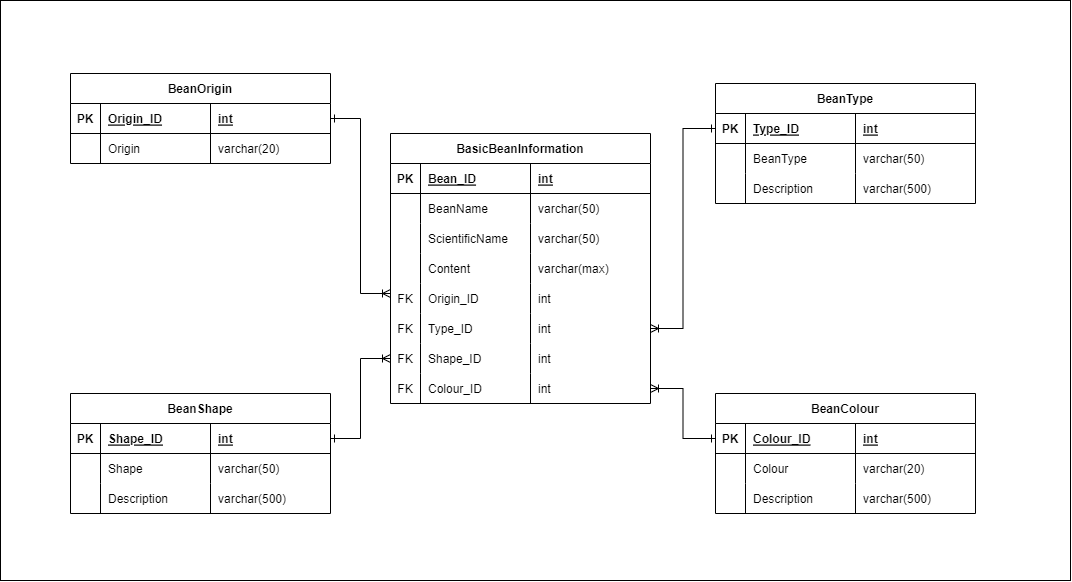

The diagram above was exported from draw.io. Its source (the exported page's mxGraphModel, read from the mxfile embedded in the PNG):
<mxGraphModel dx="2556" dy="920" grid="1" gridSize="10" guides="1" tooltips="1" connect="1" arrows="1" fold="1" page="1" pageScale="1" pageWidth="1169" pageHeight="827" math="0" shadow="0">
  <root>
    <mxCell id="0" />
    <mxCell id="1" parent="0" />
    <mxCell id="186" value="" style="rounded=0;whiteSpace=wrap;html=1;" vertex="1" parent="1">
      <mxGeometry x="-440" y="60" width="1070" height="580" as="geometry" />
    </mxCell>
    <mxCell id="32" value="BeanShape" style="shape=table;startSize=30;container=1;collapsible=1;childLayout=tableLayout;fixedRows=1;rowLines=0;fontStyle=1;align=center;resizeLast=1;" parent="1" vertex="1">
      <mxGeometry x="-370" y="453" width="260" height="120" as="geometry" />
    </mxCell>
    <mxCell id="33" value="" style="shape=partialRectangle;collapsible=0;dropTarget=0;pointerEvents=0;fillColor=none;points=[[0,0.5],[1,0.5]];portConstraint=eastwest;top=0;left=0;right=0;bottom=1;" parent="32" vertex="1">
      <mxGeometry y="30" width="260" height="30" as="geometry" />
    </mxCell>
    <mxCell id="34" value="PK" style="shape=partialRectangle;overflow=hidden;connectable=0;fillColor=none;top=0;left=0;bottom=0;right=0;fontStyle=1;" parent="33" vertex="1">
      <mxGeometry width="30" height="30" as="geometry">
        <mxRectangle width="30" height="30" as="alternateBounds" />
      </mxGeometry>
    </mxCell>
    <mxCell id="35" value="Shape_ID" style="shape=partialRectangle;overflow=hidden;connectable=0;fillColor=none;top=0;left=0;bottom=0;right=0;align=left;spacingLeft=6;fontStyle=5;" parent="33" vertex="1">
      <mxGeometry x="30" width="110" height="30" as="geometry">
        <mxRectangle width="110" height="30" as="alternateBounds" />
      </mxGeometry>
    </mxCell>
    <mxCell id="65" value="int" style="shape=partialRectangle;overflow=hidden;connectable=0;fillColor=none;top=0;left=0;bottom=0;right=0;align=left;spacingLeft=6;fontStyle=5;" parent="33" vertex="1">
      <mxGeometry x="140" width="120" height="30" as="geometry">
        <mxRectangle width="120" height="30" as="alternateBounds" />
      </mxGeometry>
    </mxCell>
    <mxCell id="36" value="" style="shape=partialRectangle;collapsible=0;dropTarget=0;pointerEvents=0;fillColor=none;points=[[0,0.5],[1,0.5]];portConstraint=eastwest;top=0;left=0;right=0;bottom=0;" parent="32" vertex="1">
      <mxGeometry y="60" width="260" height="30" as="geometry" />
    </mxCell>
    <mxCell id="37" value="" style="shape=partialRectangle;overflow=hidden;connectable=0;fillColor=none;top=0;left=0;bottom=0;right=0;" parent="36" vertex="1">
      <mxGeometry width="30" height="30" as="geometry">
        <mxRectangle width="30" height="30" as="alternateBounds" />
      </mxGeometry>
    </mxCell>
    <mxCell id="38" value="Shape" style="shape=partialRectangle;overflow=hidden;connectable=0;fillColor=none;top=0;left=0;bottom=0;right=0;align=left;spacingLeft=6;" parent="36" vertex="1">
      <mxGeometry x="30" width="110" height="30" as="geometry">
        <mxRectangle width="110" height="30" as="alternateBounds" />
      </mxGeometry>
    </mxCell>
    <mxCell id="66" value="varchar(50)" style="shape=partialRectangle;overflow=hidden;connectable=0;fillColor=none;top=0;left=0;bottom=0;right=0;align=left;spacingLeft=6;" parent="36" vertex="1">
      <mxGeometry x="140" width="120" height="30" as="geometry">
        <mxRectangle width="120" height="30" as="alternateBounds" />
      </mxGeometry>
    </mxCell>
    <mxCell id="178" style="shape=partialRectangle;collapsible=0;dropTarget=0;pointerEvents=0;fillColor=none;points=[[0,0.5],[1,0.5]];portConstraint=eastwest;top=0;left=0;right=0;bottom=0;" parent="32" vertex="1">
      <mxGeometry y="90" width="260" height="30" as="geometry" />
    </mxCell>
    <mxCell id="179" style="shape=partialRectangle;overflow=hidden;connectable=0;fillColor=none;top=0;left=0;bottom=0;right=0;" parent="178" vertex="1">
      <mxGeometry width="30" height="30" as="geometry">
        <mxRectangle width="30" height="30" as="alternateBounds" />
      </mxGeometry>
    </mxCell>
    <mxCell id="180" value="Description" style="shape=partialRectangle;overflow=hidden;connectable=0;fillColor=none;top=0;left=0;bottom=0;right=0;align=left;spacingLeft=6;" parent="178" vertex="1">
      <mxGeometry x="30" width="110" height="30" as="geometry">
        <mxRectangle width="110" height="30" as="alternateBounds" />
      </mxGeometry>
    </mxCell>
    <mxCell id="181" value="varchar(500)" style="shape=partialRectangle;overflow=hidden;connectable=0;fillColor=none;top=0;left=0;bottom=0;right=0;align=left;spacingLeft=6;" parent="178" vertex="1">
      <mxGeometry x="140" width="120" height="30" as="geometry">
        <mxRectangle width="120" height="30" as="alternateBounds" />
      </mxGeometry>
    </mxCell>
    <mxCell id="68" value="BeanOrigin" style="shape=table;startSize=30;container=1;collapsible=1;childLayout=tableLayout;fixedRows=1;rowLines=0;fontStyle=1;align=center;resizeLast=1;" parent="1" vertex="1">
      <mxGeometry x="-370" y="133" width="260" height="90" as="geometry" />
    </mxCell>
    <mxCell id="69" value="" style="shape=partialRectangle;collapsible=0;dropTarget=0;pointerEvents=0;fillColor=none;points=[[0,0.5],[1,0.5]];portConstraint=eastwest;top=0;left=0;right=0;bottom=1;" parent="68" vertex="1">
      <mxGeometry y="30" width="260" height="30" as="geometry" />
    </mxCell>
    <mxCell id="70" value="PK" style="shape=partialRectangle;overflow=hidden;connectable=0;fillColor=none;top=0;left=0;bottom=0;right=0;fontStyle=1;" parent="69" vertex="1">
      <mxGeometry width="30" height="30" as="geometry">
        <mxRectangle width="30" height="30" as="alternateBounds" />
      </mxGeometry>
    </mxCell>
    <mxCell id="71" value="Origin_ID" style="shape=partialRectangle;overflow=hidden;connectable=0;fillColor=none;top=0;left=0;bottom=0;right=0;align=left;spacingLeft=6;fontStyle=5;" parent="69" vertex="1">
      <mxGeometry x="30" width="110" height="30" as="geometry">
        <mxRectangle width="110" height="30" as="alternateBounds" />
      </mxGeometry>
    </mxCell>
    <mxCell id="72" value="int" style="shape=partialRectangle;overflow=hidden;connectable=0;fillColor=none;top=0;left=0;bottom=0;right=0;align=left;spacingLeft=6;fontStyle=5;" parent="69" vertex="1">
      <mxGeometry x="140" width="120" height="30" as="geometry">
        <mxRectangle width="120" height="30" as="alternateBounds" />
      </mxGeometry>
    </mxCell>
    <mxCell id="73" value="" style="shape=partialRectangle;collapsible=0;dropTarget=0;pointerEvents=0;fillColor=none;points=[[0,0.5],[1,0.5]];portConstraint=eastwest;top=0;left=0;right=0;bottom=0;" parent="68" vertex="1">
      <mxGeometry y="60" width="260" height="30" as="geometry" />
    </mxCell>
    <mxCell id="74" value="" style="shape=partialRectangle;overflow=hidden;connectable=0;fillColor=none;top=0;left=0;bottom=0;right=0;" parent="73" vertex="1">
      <mxGeometry width="30" height="30" as="geometry">
        <mxRectangle width="30" height="30" as="alternateBounds" />
      </mxGeometry>
    </mxCell>
    <mxCell id="75" value="Origin" style="shape=partialRectangle;overflow=hidden;connectable=0;fillColor=none;top=0;left=0;bottom=0;right=0;align=left;spacingLeft=6;" parent="73" vertex="1">
      <mxGeometry x="30" width="110" height="30" as="geometry">
        <mxRectangle width="110" height="30" as="alternateBounds" />
      </mxGeometry>
    </mxCell>
    <mxCell id="76" value="varchar(20)" style="shape=partialRectangle;overflow=hidden;connectable=0;fillColor=none;top=0;left=0;bottom=0;right=0;align=left;spacingLeft=6;" parent="73" vertex="1">
      <mxGeometry x="140" width="120" height="30" as="geometry">
        <mxRectangle width="120" height="30" as="alternateBounds" />
      </mxGeometry>
    </mxCell>
    <mxCell id="94" value="BasicBeanInformation" style="shape=table;startSize=30;container=1;collapsible=1;childLayout=tableLayout;fixedRows=1;rowLines=0;fontStyle=1;align=center;resizeLast=1;" parent="1" vertex="1">
      <mxGeometry x="-50" y="193" width="260" height="270" as="geometry" />
    </mxCell>
    <mxCell id="95" value="" style="shape=partialRectangle;collapsible=0;dropTarget=0;pointerEvents=0;fillColor=none;points=[[0,0.5],[1,0.5]];portConstraint=eastwest;top=0;left=0;right=0;bottom=1;" parent="94" vertex="1">
      <mxGeometry y="30" width="260" height="30" as="geometry" />
    </mxCell>
    <mxCell id="96" value="PK" style="shape=partialRectangle;overflow=hidden;connectable=0;fillColor=none;top=0;left=0;bottom=0;right=0;fontStyle=1;" parent="95" vertex="1">
      <mxGeometry width="30" height="30" as="geometry">
        <mxRectangle width="30" height="30" as="alternateBounds" />
      </mxGeometry>
    </mxCell>
    <mxCell id="97" value="Bean_ID" style="shape=partialRectangle;overflow=hidden;connectable=0;fillColor=none;top=0;left=0;bottom=0;right=0;align=left;spacingLeft=6;fontStyle=5;" parent="95" vertex="1">
      <mxGeometry x="30" width="110" height="30" as="geometry">
        <mxRectangle width="110" height="30" as="alternateBounds" />
      </mxGeometry>
    </mxCell>
    <mxCell id="98" value="int" style="shape=partialRectangle;overflow=hidden;connectable=0;fillColor=none;top=0;left=0;bottom=0;right=0;align=left;spacingLeft=6;fontStyle=5;" parent="95" vertex="1">
      <mxGeometry x="140" width="120" height="30" as="geometry">
        <mxRectangle width="120" height="30" as="alternateBounds" />
      </mxGeometry>
    </mxCell>
    <mxCell id="99" value="" style="shape=partialRectangle;collapsible=0;dropTarget=0;pointerEvents=0;fillColor=none;points=[[0,0.5],[1,0.5]];portConstraint=eastwest;top=0;left=0;right=0;bottom=0;" parent="94" vertex="1">
      <mxGeometry y="60" width="260" height="30" as="geometry" />
    </mxCell>
    <mxCell id="100" value="" style="shape=partialRectangle;overflow=hidden;connectable=0;fillColor=none;top=0;left=0;bottom=0;right=0;" parent="99" vertex="1">
      <mxGeometry width="30" height="30" as="geometry">
        <mxRectangle width="30" height="30" as="alternateBounds" />
      </mxGeometry>
    </mxCell>
    <mxCell id="101" value="BeanName" style="shape=partialRectangle;overflow=hidden;connectable=0;fillColor=none;top=0;left=0;bottom=0;right=0;align=left;spacingLeft=6;" parent="99" vertex="1">
      <mxGeometry x="30" width="110" height="30" as="geometry">
        <mxRectangle width="110" height="30" as="alternateBounds" />
      </mxGeometry>
    </mxCell>
    <mxCell id="102" value="varchar(50)" style="shape=partialRectangle;overflow=hidden;connectable=0;fillColor=none;top=0;left=0;bottom=0;right=0;align=left;spacingLeft=6;" parent="99" vertex="1">
      <mxGeometry x="140" width="120" height="30" as="geometry">
        <mxRectangle width="120" height="30" as="alternateBounds" />
      </mxGeometry>
    </mxCell>
    <mxCell id="103" value="" style="shape=partialRectangle;collapsible=0;dropTarget=0;pointerEvents=0;fillColor=none;points=[[0,0.5],[1,0.5]];portConstraint=eastwest;top=0;left=0;right=0;bottom=0;" parent="94" vertex="1">
      <mxGeometry y="90" width="260" height="30" as="geometry" />
    </mxCell>
    <mxCell id="104" value="" style="shape=partialRectangle;overflow=hidden;connectable=0;fillColor=none;top=0;left=0;bottom=0;right=0;" parent="103" vertex="1">
      <mxGeometry width="30" height="30" as="geometry">
        <mxRectangle width="30" height="30" as="alternateBounds" />
      </mxGeometry>
    </mxCell>
    <mxCell id="105" value="ScientificName" style="shape=partialRectangle;overflow=hidden;connectable=0;fillColor=none;top=0;left=0;bottom=0;right=0;align=left;spacingLeft=6;" parent="103" vertex="1">
      <mxGeometry x="30" width="110" height="30" as="geometry">
        <mxRectangle width="110" height="30" as="alternateBounds" />
      </mxGeometry>
    </mxCell>
    <mxCell id="106" value="varchar(50)" style="shape=partialRectangle;overflow=hidden;connectable=0;fillColor=none;top=0;left=0;bottom=0;right=0;align=left;spacingLeft=6;" parent="103" vertex="1">
      <mxGeometry x="140" width="120" height="30" as="geometry">
        <mxRectangle width="120" height="30" as="alternateBounds" />
      </mxGeometry>
    </mxCell>
    <mxCell id="172" style="shape=partialRectangle;collapsible=0;dropTarget=0;pointerEvents=0;fillColor=none;points=[[0,0.5],[1,0.5]];portConstraint=eastwest;top=0;left=0;right=0;bottom=0;" parent="94" vertex="1">
      <mxGeometry y="120" width="260" height="30" as="geometry" />
    </mxCell>
    <mxCell id="173" style="shape=partialRectangle;overflow=hidden;connectable=0;fillColor=none;top=0;left=0;bottom=0;right=0;" parent="172" vertex="1">
      <mxGeometry width="30" height="30" as="geometry">
        <mxRectangle width="30" height="30" as="alternateBounds" />
      </mxGeometry>
    </mxCell>
    <mxCell id="174" value="Content" style="shape=partialRectangle;overflow=hidden;connectable=0;fillColor=none;top=0;left=0;bottom=0;right=0;align=left;spacingLeft=6;" parent="172" vertex="1">
      <mxGeometry x="30" width="110" height="30" as="geometry">
        <mxRectangle width="110" height="30" as="alternateBounds" />
      </mxGeometry>
    </mxCell>
    <mxCell id="175" value="varchar(max)" style="shape=partialRectangle;overflow=hidden;connectable=0;fillColor=none;top=0;left=0;bottom=0;right=0;align=left;spacingLeft=6;" parent="172" vertex="1">
      <mxGeometry x="140" width="120" height="30" as="geometry">
        <mxRectangle width="120" height="30" as="alternateBounds" />
      </mxGeometry>
    </mxCell>
    <mxCell id="133" style="shape=partialRectangle;collapsible=0;dropTarget=0;pointerEvents=0;fillColor=none;points=[[0,0.5],[1,0.5]];portConstraint=eastwest;top=0;left=0;right=0;bottom=0;" parent="94" vertex="1">
      <mxGeometry y="150" width="260" height="30" as="geometry" />
    </mxCell>
    <mxCell id="134" value="FK" style="shape=partialRectangle;overflow=hidden;connectable=0;fillColor=none;top=0;left=0;bottom=0;right=0;" parent="133" vertex="1">
      <mxGeometry width="30" height="30" as="geometry">
        <mxRectangle width="30" height="30" as="alternateBounds" />
      </mxGeometry>
    </mxCell>
    <mxCell id="135" value="Origin_ID" style="shape=partialRectangle;overflow=hidden;connectable=0;fillColor=none;top=0;left=0;bottom=0;right=0;align=left;spacingLeft=6;" parent="133" vertex="1">
      <mxGeometry x="30" width="110" height="30" as="geometry">
        <mxRectangle width="110" height="30" as="alternateBounds" />
      </mxGeometry>
    </mxCell>
    <mxCell id="136" value="int" style="shape=partialRectangle;overflow=hidden;connectable=0;fillColor=none;top=0;left=0;bottom=0;right=0;align=left;spacingLeft=6;" parent="133" vertex="1">
      <mxGeometry x="140" width="120" height="30" as="geometry">
        <mxRectangle width="120" height="30" as="alternateBounds" />
      </mxGeometry>
    </mxCell>
    <mxCell id="137" style="shape=partialRectangle;collapsible=0;dropTarget=0;pointerEvents=0;fillColor=none;points=[[0,0.5],[1,0.5]];portConstraint=eastwest;top=0;left=0;right=0;bottom=0;" parent="94" vertex="1">
      <mxGeometry y="180" width="260" height="30" as="geometry" />
    </mxCell>
    <mxCell id="138" value="FK" style="shape=partialRectangle;overflow=hidden;connectable=0;fillColor=none;top=0;left=0;bottom=0;right=0;" parent="137" vertex="1">
      <mxGeometry width="30" height="30" as="geometry">
        <mxRectangle width="30" height="30" as="alternateBounds" />
      </mxGeometry>
    </mxCell>
    <mxCell id="139" value="Type_ID" style="shape=partialRectangle;overflow=hidden;connectable=0;fillColor=none;top=0;left=0;bottom=0;right=0;align=left;spacingLeft=6;" parent="137" vertex="1">
      <mxGeometry x="30" width="110" height="30" as="geometry">
        <mxRectangle width="110" height="30" as="alternateBounds" />
      </mxGeometry>
    </mxCell>
    <mxCell id="140" value="int" style="shape=partialRectangle;overflow=hidden;connectable=0;fillColor=none;top=0;left=0;bottom=0;right=0;align=left;spacingLeft=6;" parent="137" vertex="1">
      <mxGeometry x="140" width="120" height="30" as="geometry">
        <mxRectangle width="120" height="30" as="alternateBounds" />
      </mxGeometry>
    </mxCell>
    <mxCell id="146" style="shape=partialRectangle;collapsible=0;dropTarget=0;pointerEvents=0;fillColor=none;points=[[0,0.5],[1,0.5]];portConstraint=eastwest;top=0;left=0;right=0;bottom=0;" parent="94" vertex="1">
      <mxGeometry y="210" width="260" height="30" as="geometry" />
    </mxCell>
    <mxCell id="147" value="FK" style="shape=partialRectangle;overflow=hidden;connectable=0;fillColor=none;top=0;left=0;bottom=0;right=0;" parent="146" vertex="1">
      <mxGeometry width="30" height="30" as="geometry">
        <mxRectangle width="30" height="30" as="alternateBounds" />
      </mxGeometry>
    </mxCell>
    <mxCell id="148" value="Shape_ID" style="shape=partialRectangle;overflow=hidden;connectable=0;fillColor=none;top=0;left=0;bottom=0;right=0;align=left;spacingLeft=6;" parent="146" vertex="1">
      <mxGeometry x="30" width="110" height="30" as="geometry">
        <mxRectangle width="110" height="30" as="alternateBounds" />
      </mxGeometry>
    </mxCell>
    <mxCell id="149" value="int" style="shape=partialRectangle;overflow=hidden;connectable=0;fillColor=none;top=0;left=0;bottom=0;right=0;align=left;spacingLeft=6;" parent="146" vertex="1">
      <mxGeometry x="140" width="120" height="30" as="geometry">
        <mxRectangle width="120" height="30" as="alternateBounds" />
      </mxGeometry>
    </mxCell>
    <mxCell id="156" style="shape=partialRectangle;collapsible=0;dropTarget=0;pointerEvents=0;fillColor=none;points=[[0,0.5],[1,0.5]];portConstraint=eastwest;top=0;left=0;right=0;bottom=0;" parent="94" vertex="1">
      <mxGeometry y="240" width="260" height="30" as="geometry" />
    </mxCell>
    <mxCell id="157" value="FK" style="shape=partialRectangle;overflow=hidden;connectable=0;fillColor=none;top=0;left=0;bottom=0;right=0;" parent="156" vertex="1">
      <mxGeometry width="30" height="30" as="geometry">
        <mxRectangle width="30" height="30" as="alternateBounds" />
      </mxGeometry>
    </mxCell>
    <mxCell id="158" value="Colour_ID" style="shape=partialRectangle;overflow=hidden;connectable=0;fillColor=none;top=0;left=0;bottom=0;right=0;align=left;spacingLeft=6;" parent="156" vertex="1">
      <mxGeometry x="30" width="110" height="30" as="geometry">
        <mxRectangle width="110" height="30" as="alternateBounds" />
      </mxGeometry>
    </mxCell>
    <mxCell id="159" value="int" style="shape=partialRectangle;overflow=hidden;connectable=0;fillColor=none;top=0;left=0;bottom=0;right=0;align=left;spacingLeft=6;" parent="156" vertex="1">
      <mxGeometry x="140" width="120" height="30" as="geometry">
        <mxRectangle width="120" height="30" as="alternateBounds" />
      </mxGeometry>
    </mxCell>
    <mxCell id="107" value="BeanType" style="shape=table;startSize=30;container=1;collapsible=1;childLayout=tableLayout;fixedRows=1;rowLines=0;fontStyle=1;align=center;resizeLast=1;" parent="1" vertex="1">
      <mxGeometry x="275" y="143" width="260" height="120" as="geometry" />
    </mxCell>
    <mxCell id="108" value="" style="shape=partialRectangle;collapsible=0;dropTarget=0;pointerEvents=0;fillColor=none;points=[[0,0.5],[1,0.5]];portConstraint=eastwest;top=0;left=0;right=0;bottom=1;" parent="107" vertex="1">
      <mxGeometry y="30" width="260" height="30" as="geometry" />
    </mxCell>
    <mxCell id="109" value="PK" style="shape=partialRectangle;overflow=hidden;connectable=0;fillColor=none;top=0;left=0;bottom=0;right=0;fontStyle=1;" parent="108" vertex="1">
      <mxGeometry width="30" height="30" as="geometry">
        <mxRectangle width="30" height="30" as="alternateBounds" />
      </mxGeometry>
    </mxCell>
    <mxCell id="110" value="Type_ID" style="shape=partialRectangle;overflow=hidden;connectable=0;fillColor=none;top=0;left=0;bottom=0;right=0;align=left;spacingLeft=6;fontStyle=5;" parent="108" vertex="1">
      <mxGeometry x="30" width="110" height="30" as="geometry">
        <mxRectangle width="110" height="30" as="alternateBounds" />
      </mxGeometry>
    </mxCell>
    <mxCell id="111" value="int" style="shape=partialRectangle;overflow=hidden;connectable=0;fillColor=none;top=0;left=0;bottom=0;right=0;align=left;spacingLeft=6;fontStyle=5;" parent="108" vertex="1">
      <mxGeometry x="140" width="120" height="30" as="geometry">
        <mxRectangle width="120" height="30" as="alternateBounds" />
      </mxGeometry>
    </mxCell>
    <mxCell id="112" value="" style="shape=partialRectangle;collapsible=0;dropTarget=0;pointerEvents=0;fillColor=none;points=[[0,0.5],[1,0.5]];portConstraint=eastwest;top=0;left=0;right=0;bottom=0;" parent="107" vertex="1">
      <mxGeometry y="60" width="260" height="30" as="geometry" />
    </mxCell>
    <mxCell id="113" value="" style="shape=partialRectangle;overflow=hidden;connectable=0;fillColor=none;top=0;left=0;bottom=0;right=0;" parent="112" vertex="1">
      <mxGeometry width="30" height="30" as="geometry">
        <mxRectangle width="30" height="30" as="alternateBounds" />
      </mxGeometry>
    </mxCell>
    <mxCell id="114" value="BeanType" style="shape=partialRectangle;overflow=hidden;connectable=0;fillColor=none;top=0;left=0;bottom=0;right=0;align=left;spacingLeft=6;" parent="112" vertex="1">
      <mxGeometry x="30" width="110" height="30" as="geometry">
        <mxRectangle width="110" height="30" as="alternateBounds" />
      </mxGeometry>
    </mxCell>
    <mxCell id="115" value="varchar(50)" style="shape=partialRectangle;overflow=hidden;connectable=0;fillColor=none;top=0;left=0;bottom=0;right=0;align=left;spacingLeft=6;" parent="112" vertex="1">
      <mxGeometry x="140" width="120" height="30" as="geometry">
        <mxRectangle width="120" height="30" as="alternateBounds" />
      </mxGeometry>
    </mxCell>
    <mxCell id="116" value="" style="shape=partialRectangle;collapsible=0;dropTarget=0;pointerEvents=0;fillColor=none;points=[[0,0.5],[1,0.5]];portConstraint=eastwest;top=0;left=0;right=0;bottom=0;" parent="107" vertex="1">
      <mxGeometry y="90" width="260" height="30" as="geometry" />
    </mxCell>
    <mxCell id="117" value="" style="shape=partialRectangle;overflow=hidden;connectable=0;fillColor=none;top=0;left=0;bottom=0;right=0;" parent="116" vertex="1">
      <mxGeometry width="30" height="30" as="geometry">
        <mxRectangle width="30" height="30" as="alternateBounds" />
      </mxGeometry>
    </mxCell>
    <mxCell id="118" value="Description" style="shape=partialRectangle;overflow=hidden;connectable=0;fillColor=none;top=0;left=0;bottom=0;right=0;align=left;spacingLeft=6;" parent="116" vertex="1">
      <mxGeometry x="30" width="110" height="30" as="geometry">
        <mxRectangle width="110" height="30" as="alternateBounds" />
      </mxGeometry>
    </mxCell>
    <mxCell id="119" value="varchar(500)" style="shape=partialRectangle;overflow=hidden;connectable=0;fillColor=none;top=0;left=0;bottom=0;right=0;align=left;spacingLeft=6;" parent="116" vertex="1">
      <mxGeometry x="140" width="120" height="30" as="geometry">
        <mxRectangle width="120" height="30" as="alternateBounds" />
      </mxGeometry>
    </mxCell>
    <mxCell id="142" value="" style="edgeStyle=orthogonalEdgeStyle;fontSize=12;html=1;endArrow=ERone;endFill=1;rounded=0;entryX=1;entryY=0.5;entryDx=0;entryDy=0;startArrow=ERoneToMany;startFill=0;exitX=0;exitY=0.333;exitDx=0;exitDy=0;exitPerimeter=0;" parent="1" source="133" target="69" edge="1">
      <mxGeometry width="100" height="100" relative="1" as="geometry">
        <mxPoint x="-41" y="393" as="sourcePoint" />
        <mxPoint x="-120" y="393" as="targetPoint" />
      </mxGeometry>
    </mxCell>
    <mxCell id="143" value="" style="edgeStyle=orthogonalEdgeStyle;fontSize=12;html=1;endArrow=ERone;endFill=1;rounded=0;entryX=0;entryY=0.5;entryDx=0;entryDy=0;startArrow=ERoneToMany;startFill=0;" parent="1" source="137" target="108" edge="1">
      <mxGeometry width="100" height="100" relative="1" as="geometry">
        <mxPoint x="-40" y="332.99" as="sourcePoint" />
        <mxPoint x="-180" y="248" as="targetPoint" />
      </mxGeometry>
    </mxCell>
    <mxCell id="162" value="" style="edgeStyle=orthogonalEdgeStyle;fontSize=12;html=1;endArrow=ERone;endFill=1;rounded=0;startArrow=ERoneToMany;startFill=0;exitX=0;exitY=0.5;exitDx=0;exitDy=0;" parent="1" source="146" target="33" edge="1">
      <mxGeometry width="100" height="100" relative="1" as="geometry">
        <mxPoint x="-40" y="458" as="sourcePoint" />
        <mxPoint x="-230" y="538" as="targetPoint" />
      </mxGeometry>
    </mxCell>
    <mxCell id="163" value="BeanColour" style="shape=table;startSize=30;container=1;collapsible=1;childLayout=tableLayout;fixedRows=1;rowLines=0;fontStyle=1;align=center;resizeLast=1;" parent="1" vertex="1">
      <mxGeometry x="275" y="453" width="260" height="120" as="geometry" />
    </mxCell>
    <mxCell id="164" value="" style="shape=partialRectangle;collapsible=0;dropTarget=0;pointerEvents=0;fillColor=none;points=[[0,0.5],[1,0.5]];portConstraint=eastwest;top=0;left=0;right=0;bottom=1;" parent="163" vertex="1">
      <mxGeometry y="30" width="260" height="30" as="geometry" />
    </mxCell>
    <mxCell id="165" value="PK" style="shape=partialRectangle;overflow=hidden;connectable=0;fillColor=none;top=0;left=0;bottom=0;right=0;fontStyle=1;" parent="164" vertex="1">
      <mxGeometry width="30" height="30" as="geometry">
        <mxRectangle width="30" height="30" as="alternateBounds" />
      </mxGeometry>
    </mxCell>
    <mxCell id="166" value="Colour_ID" style="shape=partialRectangle;overflow=hidden;connectable=0;fillColor=none;top=0;left=0;bottom=0;right=0;align=left;spacingLeft=6;fontStyle=5;" parent="164" vertex="1">
      <mxGeometry x="30" width="110" height="30" as="geometry">
        <mxRectangle width="110" height="30" as="alternateBounds" />
      </mxGeometry>
    </mxCell>
    <mxCell id="167" value="int" style="shape=partialRectangle;overflow=hidden;connectable=0;fillColor=none;top=0;left=0;bottom=0;right=0;align=left;spacingLeft=6;fontStyle=5;" parent="164" vertex="1">
      <mxGeometry x="140" width="120" height="30" as="geometry">
        <mxRectangle width="120" height="30" as="alternateBounds" />
      </mxGeometry>
    </mxCell>
    <mxCell id="168" value="" style="shape=partialRectangle;collapsible=0;dropTarget=0;pointerEvents=0;fillColor=none;points=[[0,0.5],[1,0.5]];portConstraint=eastwest;top=0;left=0;right=0;bottom=0;" parent="163" vertex="1">
      <mxGeometry y="60" width="260" height="30" as="geometry" />
    </mxCell>
    <mxCell id="169" value="" style="shape=partialRectangle;overflow=hidden;connectable=0;fillColor=none;top=0;left=0;bottom=0;right=0;" parent="168" vertex="1">
      <mxGeometry width="30" height="30" as="geometry">
        <mxRectangle width="30" height="30" as="alternateBounds" />
      </mxGeometry>
    </mxCell>
    <mxCell id="170" value="Colour" style="shape=partialRectangle;overflow=hidden;connectable=0;fillColor=none;top=0;left=0;bottom=0;right=0;align=left;spacingLeft=6;" parent="168" vertex="1">
      <mxGeometry x="30" width="110" height="30" as="geometry">
        <mxRectangle width="110" height="30" as="alternateBounds" />
      </mxGeometry>
    </mxCell>
    <mxCell id="171" value="varchar(20)" style="shape=partialRectangle;overflow=hidden;connectable=0;fillColor=none;top=0;left=0;bottom=0;right=0;align=left;spacingLeft=6;" parent="168" vertex="1">
      <mxGeometry x="140" width="120" height="30" as="geometry">
        <mxRectangle width="120" height="30" as="alternateBounds" />
      </mxGeometry>
    </mxCell>
    <mxCell id="182" style="shape=partialRectangle;collapsible=0;dropTarget=0;pointerEvents=0;fillColor=none;points=[[0,0.5],[1,0.5]];portConstraint=eastwest;top=0;left=0;right=0;bottom=0;" parent="163" vertex="1">
      <mxGeometry y="90" width="260" height="30" as="geometry" />
    </mxCell>
    <mxCell id="183" style="shape=partialRectangle;overflow=hidden;connectable=0;fillColor=none;top=0;left=0;bottom=0;right=0;" parent="182" vertex="1">
      <mxGeometry width="30" height="30" as="geometry">
        <mxRectangle width="30" height="30" as="alternateBounds" />
      </mxGeometry>
    </mxCell>
    <mxCell id="184" value="Description" style="shape=partialRectangle;overflow=hidden;connectable=0;fillColor=none;top=0;left=0;bottom=0;right=0;align=left;spacingLeft=6;" parent="182" vertex="1">
      <mxGeometry x="30" width="110" height="30" as="geometry">
        <mxRectangle width="110" height="30" as="alternateBounds" />
      </mxGeometry>
    </mxCell>
    <mxCell id="185" value="varchar(500)" style="shape=partialRectangle;overflow=hidden;connectable=0;fillColor=none;top=0;left=0;bottom=0;right=0;align=left;spacingLeft=6;" parent="182" vertex="1">
      <mxGeometry x="140" width="120" height="30" as="geometry">
        <mxRectangle width="120" height="30" as="alternateBounds" />
      </mxGeometry>
    </mxCell>
    <mxCell id="177" value="" style="edgeStyle=orthogonalEdgeStyle;fontSize=12;html=1;endArrow=ERone;endFill=1;rounded=0;entryX=0;entryY=0.5;entryDx=0;entryDy=0;startArrow=ERoneToMany;startFill=0;exitX=1;exitY=0.5;exitDx=0;exitDy=0;" parent="1" source="156" target="164" edge="1">
      <mxGeometry width="100" height="100" relative="1" as="geometry">
        <mxPoint x="220" y="398" as="sourcePoint" />
        <mxPoint x="370" y="248" as="targetPoint" />
      </mxGeometry>
    </mxCell>
  </root>
</mxGraphModel>